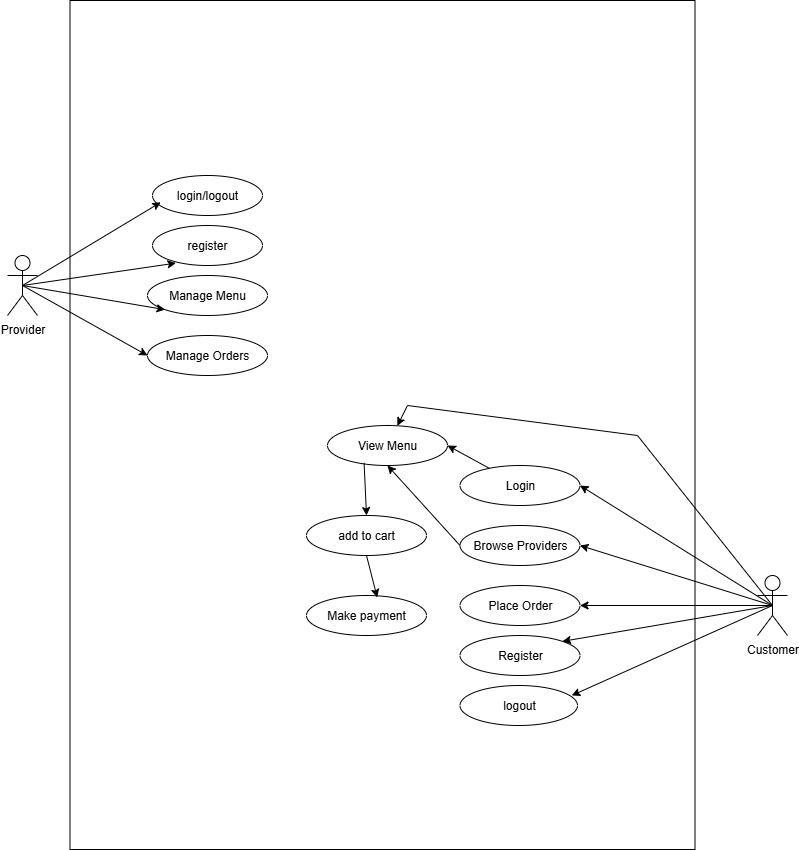

The diagram above was exported from draw.io. Its source (the exported page's mxGraphModel, read from the mxfile embedded in the PNG):
<mxGraphModel dx="1830" dy="1989" grid="1" gridSize="10" guides="1" tooltips="1" connect="1" arrows="1" fold="1" page="1" pageScale="1" pageWidth="827" pageHeight="1169" math="0" shadow="0">
  <root>
    <mxCell id="0" />
    <mxCell id="1" parent="0" />
    <mxCell id="fahHdiTC30k49x3_1RNw-1" value="" style="rounded=0;whiteSpace=wrap;html=1;rotation=90;" parent="1" vertex="1">
      <mxGeometry x="-18.5" y="-963" width="849" height="625" as="geometry" />
    </mxCell>
    <mxCell id="fahHdiTC30k49x3_1RNw-3" value="Provider" style="shape=umlActor;verticalLabelPosition=bottom;verticalAlign=top;html=1;outlineConnect=0;" parent="1" vertex="1">
      <mxGeometry x="31" y="-820" width="30" height="60" as="geometry" />
    </mxCell>
    <mxCell id="fahHdiTC30k49x3_1RNw-5" value="Customer" style="shape=umlActor;verticalLabelPosition=bottom;verticalAlign=top;html=1;outlineConnect=0;" parent="1" vertex="1">
      <mxGeometry x="781" y="-500" width="30" height="60" as="geometry" />
    </mxCell>
    <mxCell id="fahHdiTC30k49x3_1RNw-9" value="Manage Orders" style="ellipse;whiteSpace=wrap;html=1;" parent="1" vertex="1">
      <mxGeometry x="171" y="-740" width="120" height="40" as="geometry" />
    </mxCell>
    <mxCell id="fahHdiTC30k49x3_1RNw-10" value="Manage Menu" style="ellipse;whiteSpace=wrap;html=1;" parent="1" vertex="1">
      <mxGeometry x="171" y="-800" width="120" height="40" as="geometry" />
    </mxCell>
    <mxCell id="fahHdiTC30k49x3_1RNw-14" value="Place Order" style="ellipse;whiteSpace=wrap;html=1;" parent="1" vertex="1">
      <mxGeometry x="483.5" y="-490" width="120" height="40" as="geometry" />
    </mxCell>
    <mxCell id="fahHdiTC30k49x3_1RNw-17" value="Browse Providers" style="ellipse;whiteSpace=wrap;html=1;" parent="1" vertex="1">
      <mxGeometry x="483.5" y="-550" width="120" height="40" as="geometry" />
    </mxCell>
    <mxCell id="fahHdiTC30k49x3_1RNw-20" value="Login" style="ellipse;whiteSpace=wrap;html=1;" parent="1" vertex="1">
      <mxGeometry x="483.5" y="-610" width="120" height="40" as="geometry" />
    </mxCell>
    <mxCell id="fahHdiTC30k49x3_1RNw-23" value="Register" style="ellipse;whiteSpace=wrap;html=1;" parent="1" vertex="1">
      <mxGeometry x="483.5" y="-440" width="120" height="40" as="geometry" />
    </mxCell>
    <mxCell id="fahHdiTC30k49x3_1RNw-29" value="View Menu" style="ellipse;whiteSpace=wrap;html=1;" parent="1" vertex="1">
      <mxGeometry x="351" y="-650" width="120" height="40" as="geometry" />
    </mxCell>
    <mxCell id="fahHdiTC30k49x3_1RNw-30" value="Make payment" style="ellipse;whiteSpace=wrap;html=1;" parent="1" vertex="1">
      <mxGeometry x="330" y="-480" width="120" height="40" as="geometry" />
    </mxCell>
    <mxCell id="fahHdiTC30k49x3_1RNw-35" value="" style="endArrow=classic;html=1;rounded=0;exitX=0.5;exitY=0.5;exitDx=0;exitDy=0;exitPerimeter=0;entryX=0;entryY=1;entryDx=0;entryDy=0;" parent="1" source="fahHdiTC30k49x3_1RNw-3" target="fahHdiTC30k49x3_1RNw-10" edge="1">
      <mxGeometry width="50" height="50" relative="1" as="geometry">
        <mxPoint x="531" y="-610" as="sourcePoint" />
        <mxPoint x="581" y="-660" as="targetPoint" />
      </mxGeometry>
    </mxCell>
    <mxCell id="fahHdiTC30k49x3_1RNw-38" value="" style="endArrow=classic;html=1;rounded=0;entryX=0;entryY=0.5;entryDx=0;entryDy=0;exitX=0.5;exitY=0.5;exitDx=0;exitDy=0;exitPerimeter=0;" parent="1" source="fahHdiTC30k49x3_1RNw-3" target="fahHdiTC30k49x3_1RNw-9" edge="1">
      <mxGeometry width="50" height="50" relative="1" as="geometry">
        <mxPoint x="76" y="-760" as="sourcePoint" />
        <mxPoint x="209" y="-826" as="targetPoint" />
      </mxGeometry>
    </mxCell>
    <mxCell id="fahHdiTC30k49x3_1RNw-43" value="" style="endArrow=classic;html=1;rounded=0;entryX=1;entryY=0.5;entryDx=0;entryDy=0;exitX=0.5;exitY=0.5;exitDx=0;exitDy=0;exitPerimeter=0;" parent="1" source="fahHdiTC30k49x3_1RNw-5" target="fahHdiTC30k49x3_1RNw-20" edge="1">
      <mxGeometry width="50" height="50" relative="1" as="geometry">
        <mxPoint x="801" y="-600" as="sourcePoint" />
        <mxPoint x="601" y="-400" as="targetPoint" />
      </mxGeometry>
    </mxCell>
    <mxCell id="fahHdiTC30k49x3_1RNw-44" value="" style="endArrow=classic;html=1;rounded=0;entryX=1;entryY=0.5;entryDx=0;entryDy=0;exitX=0.5;exitY=0.5;exitDx=0;exitDy=0;exitPerimeter=0;" parent="1" source="fahHdiTC30k49x3_1RNw-5" target="fahHdiTC30k49x3_1RNw-17" edge="1">
      <mxGeometry width="50" height="50" relative="1" as="geometry">
        <mxPoint x="791" y="-540" as="sourcePoint" />
        <mxPoint x="651" y="-620" as="targetPoint" />
      </mxGeometry>
    </mxCell>
    <mxCell id="fahHdiTC30k49x3_1RNw-45" value="" style="endArrow=classic;html=1;rounded=0;entryX=1;entryY=0.5;entryDx=0;entryDy=0;exitX=0.5;exitY=0.5;exitDx=0;exitDy=0;exitPerimeter=0;" parent="1" source="fahHdiTC30k49x3_1RNw-5" target="fahHdiTC30k49x3_1RNw-14" edge="1">
      <mxGeometry width="50" height="50" relative="1" as="geometry">
        <mxPoint x="781" y="-540" as="sourcePoint" />
        <mxPoint x="661" y="-610" as="targetPoint" />
      </mxGeometry>
    </mxCell>
    <mxCell id="fahHdiTC30k49x3_1RNw-50" value="" style="endArrow=classic;html=1;rounded=0;entryX=1;entryY=0;entryDx=0;entryDy=0;exitX=0.5;exitY=0.5;exitDx=0;exitDy=0;exitPerimeter=0;" parent="1" source="fahHdiTC30k49x3_1RNw-5" target="fahHdiTC30k49x3_1RNw-23" edge="1">
      <mxGeometry width="50" height="50" relative="1" as="geometry">
        <mxPoint x="866" y="-470" as="sourcePoint" />
        <mxPoint x="711" y="-560" as="targetPoint" />
      </mxGeometry>
    </mxCell>
    <mxCell id="fahHdiTC30k49x3_1RNw-51" value="" style="endArrow=classic;html=1;rounded=0;exitX=0.5;exitY=0.5;exitDx=0;exitDy=0;exitPerimeter=0;" parent="1" source="fahHdiTC30k49x3_1RNw-5" target="fahHdiTC30k49x3_1RNw-29" edge="1">
      <mxGeometry width="50" height="50" relative="1" as="geometry">
        <mxPoint x="791" y="-550" as="sourcePoint" />
        <mxPoint x="601" y="-450" as="targetPoint" />
        <Array as="points">
          <mxPoint x="661" y="-640" />
          <mxPoint x="431" y="-670" />
        </Array>
      </mxGeometry>
    </mxCell>
    <mxCell id="fahHdiTC30k49x3_1RNw-54" value="" style="endArrow=classic;html=1;rounded=0;entryX=1;entryY=0.5;entryDx=0;entryDy=0;" parent="1" source="fahHdiTC30k49x3_1RNw-20" target="fahHdiTC30k49x3_1RNw-29" edge="1">
      <mxGeometry width="50" height="50" relative="1" as="geometry">
        <mxPoint x="551" y="-400" as="sourcePoint" />
        <mxPoint x="601" y="-450" as="targetPoint" />
      </mxGeometry>
    </mxCell>
    <mxCell id="fahHdiTC30k49x3_1RNw-55" value="" style="endArrow=classic;html=1;rounded=0;exitX=0;exitY=0.5;exitDx=0;exitDy=0;entryX=0.5;entryY=1;entryDx=0;entryDy=0;" parent="1" source="fahHdiTC30k49x3_1RNw-17" target="fahHdiTC30k49x3_1RNw-29" edge="1">
      <mxGeometry width="50" height="50" relative="1" as="geometry">
        <mxPoint x="551" y="-400" as="sourcePoint" />
        <mxPoint x="601" y="-450" as="targetPoint" />
      </mxGeometry>
    </mxCell>
    <mxCell id="wtVlAzWvyiPHv2jQWE5Y-1" value="register" style="ellipse;whiteSpace=wrap;html=1;" parent="1" vertex="1">
      <mxGeometry x="176" y="-850" width="110" height="40" as="geometry" />
    </mxCell>
    <mxCell id="wtVlAzWvyiPHv2jQWE5Y-2" value="login/logout" style="ellipse;whiteSpace=wrap;html=1;" parent="1" vertex="1">
      <mxGeometry x="176" y="-900" width="110" height="40" as="geometry" />
    </mxCell>
    <mxCell id="wtVlAzWvyiPHv2jQWE5Y-5" value="" style="endArrow=classic;html=1;rounded=0;entryX=0.075;entryY=0.67;entryDx=0;entryDy=0;entryPerimeter=0;exitX=0.5;exitY=0.5;exitDx=0;exitDy=0;exitPerimeter=0;" parent="1" source="fahHdiTC30k49x3_1RNw-3" target="wtVlAzWvyiPHv2jQWE5Y-2" edge="1">
      <mxGeometry width="50" height="50" relative="1" as="geometry">
        <mxPoint x="131" y="-885" as="sourcePoint" />
        <mxPoint x="181" y="-935" as="targetPoint" />
      </mxGeometry>
    </mxCell>
    <mxCell id="wtVlAzWvyiPHv2jQWE5Y-6" value="" style="endArrow=classic;html=1;rounded=0;exitX=0.5;exitY=0.5;exitDx=0;exitDy=0;exitPerimeter=0;entryX=0.213;entryY=0.94;entryDx=0;entryDy=0;entryPerimeter=0;" parent="1" source="fahHdiTC30k49x3_1RNw-3" target="wtVlAzWvyiPHv2jQWE5Y-1" edge="1">
      <mxGeometry width="50" height="50" relative="1" as="geometry">
        <mxPoint x="391" y="-790" as="sourcePoint" />
        <mxPoint x="441" y="-840" as="targetPoint" />
      </mxGeometry>
    </mxCell>
    <mxCell id="wtVlAzWvyiPHv2jQWE5Y-7" value="logout" style="ellipse;whiteSpace=wrap;html=1;" parent="1" vertex="1">
      <mxGeometry x="483.5" y="-390" width="117.5" height="40" as="geometry" />
    </mxCell>
    <mxCell id="wtVlAzWvyiPHv2jQWE5Y-9" value="" style="endArrow=classic;html=1;rounded=0;entryX=0.951;entryY=0.25;entryDx=0;entryDy=0;entryPerimeter=0;exitX=0.5;exitY=0.5;exitDx=0;exitDy=0;exitPerimeter=0;" parent="1" source="fahHdiTC30k49x3_1RNw-5" target="wtVlAzWvyiPHv2jQWE5Y-7" edge="1">
      <mxGeometry width="50" height="50" relative="1" as="geometry">
        <mxPoint x="631" y="-340" as="sourcePoint" />
        <mxPoint x="681" y="-390" as="targetPoint" />
      </mxGeometry>
    </mxCell>
    <mxCell id="wtVlAzWvyiPHv2jQWE5Y-12" value="add to cart" style="ellipse;whiteSpace=wrap;html=1;" parent="1" vertex="1">
      <mxGeometry x="330" y="-560" width="120" height="40" as="geometry" />
    </mxCell>
    <mxCell id="wtVlAzWvyiPHv2jQWE5Y-13" value="" style="endArrow=classic;html=1;rounded=0;exitX=0.305;exitY=0.934;exitDx=0;exitDy=0;exitPerimeter=0;entryX=0.5;entryY=0;entryDx=0;entryDy=0;" parent="1" source="fahHdiTC30k49x3_1RNw-29" target="wtVlAzWvyiPHv2jQWE5Y-12" edge="1">
      <mxGeometry width="50" height="50" relative="1" as="geometry">
        <mxPoint x="51" y="-580" as="sourcePoint" />
        <mxPoint x="101" y="-630" as="targetPoint" />
      </mxGeometry>
    </mxCell>
    <mxCell id="wtVlAzWvyiPHv2jQWE5Y-14" value="" style="endArrow=classic;html=1;rounded=0;exitX=0.5;exitY=1;exitDx=0;exitDy=0;entryX=0.589;entryY=0.048;entryDx=0;entryDy=0;entryPerimeter=0;" parent="1" source="wtVlAzWvyiPHv2jQWE5Y-12" target="fahHdiTC30k49x3_1RNw-30" edge="1">
      <mxGeometry width="50" height="50" relative="1" as="geometry">
        <mxPoint x="450" y="-430" as="sourcePoint" />
        <mxPoint x="500" y="-480" as="targetPoint" />
      </mxGeometry>
    </mxCell>
  </root>
</mxGraphModel>